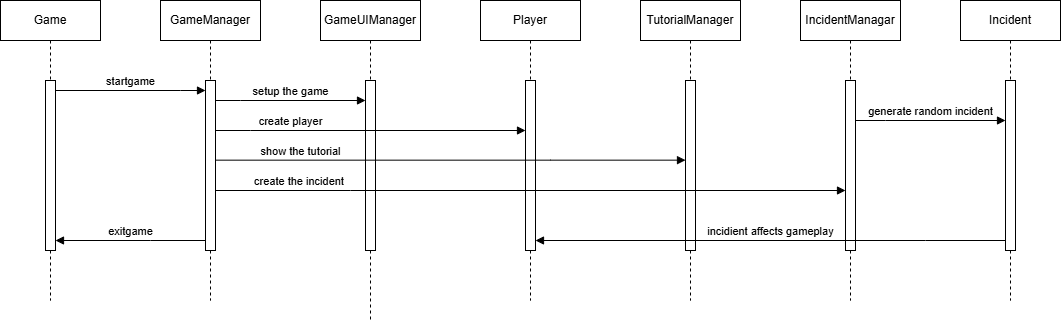

The diagram above was exported from draw.io. Its source (the exported page's mxGraphModel, read from the mxfile embedded in the PNG):
<mxGraphModel dx="1215" dy="730" grid="1" gridSize="10" guides="1" tooltips="1" connect="1" arrows="1" fold="1" page="1" pageScale="1" pageWidth="850" pageHeight="1100" math="0" shadow="0">
  <root>
    <mxCell id="0" />
    <mxCell id="1" parent="0" />
    <mxCell id="4Kz6fNiOn6BKgrEyZorj-1" value="Game" style="shape=umlLifeline;perimeter=lifelinePerimeter;whiteSpace=wrap;html=1;container=0;dropTarget=0;collapsible=0;recursiveResize=0;outlineConnect=0;portConstraint=eastwest;newEdgeStyle={&quot;edgeStyle&quot;:&quot;elbowEdgeStyle&quot;,&quot;elbow&quot;:&quot;vertical&quot;,&quot;curved&quot;:0,&quot;rounded&quot;:0};" vertex="1" parent="1">
      <mxGeometry x="40" y="360" width="100" height="300" as="geometry" />
    </mxCell>
    <mxCell id="4Kz6fNiOn6BKgrEyZorj-2" value="" style="html=1;points=[];perimeter=orthogonalPerimeter;outlineConnect=0;targetShapes=umlLifeline;portConstraint=eastwest;newEdgeStyle={&quot;edgeStyle&quot;:&quot;elbowEdgeStyle&quot;,&quot;elbow&quot;:&quot;vertical&quot;,&quot;curved&quot;:0,&quot;rounded&quot;:0};" vertex="1" parent="4Kz6fNiOn6BKgrEyZorj-1">
      <mxGeometry x="45" y="80" width="10" height="170" as="geometry" />
    </mxCell>
    <mxCell id="4Kz6fNiOn6BKgrEyZorj-12" value="GameManager" style="shape=umlLifeline;perimeter=lifelinePerimeter;whiteSpace=wrap;html=1;container=0;dropTarget=0;collapsible=0;recursiveResize=0;outlineConnect=0;portConstraint=eastwest;newEdgeStyle={&quot;edgeStyle&quot;:&quot;elbowEdgeStyle&quot;,&quot;elbow&quot;:&quot;vertical&quot;,&quot;curved&quot;:0,&quot;rounded&quot;:0};" vertex="1" parent="1">
      <mxGeometry x="200" y="360" width="100" height="300" as="geometry" />
    </mxCell>
    <mxCell id="4Kz6fNiOn6BKgrEyZorj-13" value="" style="html=1;points=[];perimeter=orthogonalPerimeter;outlineConnect=0;targetShapes=umlLifeline;portConstraint=eastwest;newEdgeStyle={&quot;edgeStyle&quot;:&quot;elbowEdgeStyle&quot;,&quot;elbow&quot;:&quot;vertical&quot;,&quot;curved&quot;:0,&quot;rounded&quot;:0};" vertex="1" parent="4Kz6fNiOn6BKgrEyZorj-12">
      <mxGeometry x="45" y="80" width="10" height="170" as="geometry" />
    </mxCell>
    <mxCell id="4Kz6fNiOn6BKgrEyZorj-14" value="Player" style="shape=umlLifeline;perimeter=lifelinePerimeter;whiteSpace=wrap;html=1;container=0;dropTarget=0;collapsible=0;recursiveResize=0;outlineConnect=0;portConstraint=eastwest;newEdgeStyle={&quot;edgeStyle&quot;:&quot;elbowEdgeStyle&quot;,&quot;elbow&quot;:&quot;vertical&quot;,&quot;curved&quot;:0,&quot;rounded&quot;:0};" vertex="1" parent="1">
      <mxGeometry x="520" y="360" width="100" height="300" as="geometry" />
    </mxCell>
    <mxCell id="4Kz6fNiOn6BKgrEyZorj-15" value="" style="html=1;points=[];perimeter=orthogonalPerimeter;outlineConnect=0;targetShapes=umlLifeline;portConstraint=eastwest;newEdgeStyle={&quot;edgeStyle&quot;:&quot;elbowEdgeStyle&quot;,&quot;elbow&quot;:&quot;vertical&quot;,&quot;curved&quot;:0,&quot;rounded&quot;:0};" vertex="1" parent="4Kz6fNiOn6BKgrEyZorj-14">
      <mxGeometry x="45" y="80" width="10" height="170" as="geometry" />
    </mxCell>
    <mxCell id="4Kz6fNiOn6BKgrEyZorj-16" value="startgame" style="html=1;verticalAlign=bottom;endArrow=block;edgeStyle=elbowEdgeStyle;elbow=vertical;curved=0;rounded=0;" edge="1" parent="1" source="4Kz6fNiOn6BKgrEyZorj-2" target="4Kz6fNiOn6BKgrEyZorj-13">
      <mxGeometry relative="1" as="geometry">
        <mxPoint x="100" y="480" as="sourcePoint" />
        <Array as="points">
          <mxPoint x="220" y="450" />
          <mxPoint x="190" y="460" />
        </Array>
        <mxPoint x="280" y="480" as="targetPoint" />
      </mxGeometry>
    </mxCell>
    <mxCell id="4Kz6fNiOn6BKgrEyZorj-17" value="Incident" style="shape=umlLifeline;perimeter=lifelinePerimeter;whiteSpace=wrap;html=1;container=0;dropTarget=0;collapsible=0;recursiveResize=0;outlineConnect=0;portConstraint=eastwest;newEdgeStyle={&quot;edgeStyle&quot;:&quot;elbowEdgeStyle&quot;,&quot;elbow&quot;:&quot;vertical&quot;,&quot;curved&quot;:0,&quot;rounded&quot;:0};" vertex="1" parent="1">
      <mxGeometry x="1000" y="360" width="100" height="300" as="geometry" />
    </mxCell>
    <mxCell id="4Kz6fNiOn6BKgrEyZorj-18" value="" style="html=1;points=[];perimeter=orthogonalPerimeter;outlineConnect=0;targetShapes=umlLifeline;portConstraint=eastwest;newEdgeStyle={&quot;edgeStyle&quot;:&quot;elbowEdgeStyle&quot;,&quot;elbow&quot;:&quot;vertical&quot;,&quot;curved&quot;:0,&quot;rounded&quot;:0};" vertex="1" parent="4Kz6fNiOn6BKgrEyZorj-17">
      <mxGeometry x="45" y="80" width="10" height="170" as="geometry" />
    </mxCell>
    <mxCell id="4Kz6fNiOn6BKgrEyZorj-19" value="IncidentManagar" style="shape=umlLifeline;perimeter=lifelinePerimeter;whiteSpace=wrap;html=1;container=0;dropTarget=0;collapsible=0;recursiveResize=0;outlineConnect=0;portConstraint=eastwest;newEdgeStyle={&quot;edgeStyle&quot;:&quot;elbowEdgeStyle&quot;,&quot;elbow&quot;:&quot;vertical&quot;,&quot;curved&quot;:0,&quot;rounded&quot;:0};" vertex="1" parent="1">
      <mxGeometry x="840" y="360" width="100" height="300" as="geometry" />
    </mxCell>
    <mxCell id="4Kz6fNiOn6BKgrEyZorj-20" value="" style="html=1;points=[];perimeter=orthogonalPerimeter;outlineConnect=0;targetShapes=umlLifeline;portConstraint=eastwest;newEdgeStyle={&quot;edgeStyle&quot;:&quot;elbowEdgeStyle&quot;,&quot;elbow&quot;:&quot;vertical&quot;,&quot;curved&quot;:0,&quot;rounded&quot;:0};" vertex="1" parent="4Kz6fNiOn6BKgrEyZorj-19">
      <mxGeometry x="45" y="80" width="10" height="170" as="geometry" />
    </mxCell>
    <mxCell id="4Kz6fNiOn6BKgrEyZorj-21" value="TutorialManager" style="shape=umlLifeline;perimeter=lifelinePerimeter;whiteSpace=wrap;html=1;container=0;dropTarget=0;collapsible=0;recursiveResize=0;outlineConnect=0;portConstraint=eastwest;newEdgeStyle={&quot;edgeStyle&quot;:&quot;elbowEdgeStyle&quot;,&quot;elbow&quot;:&quot;vertical&quot;,&quot;curved&quot;:0,&quot;rounded&quot;:0};" vertex="1" parent="1">
      <mxGeometry x="680" y="360" width="100" height="300" as="geometry" />
    </mxCell>
    <mxCell id="4Kz6fNiOn6BKgrEyZorj-22" value="" style="html=1;points=[];perimeter=orthogonalPerimeter;outlineConnect=0;targetShapes=umlLifeline;portConstraint=eastwest;newEdgeStyle={&quot;edgeStyle&quot;:&quot;elbowEdgeStyle&quot;,&quot;elbow&quot;:&quot;vertical&quot;,&quot;curved&quot;:0,&quot;rounded&quot;:0};" vertex="1" parent="4Kz6fNiOn6BKgrEyZorj-21">
      <mxGeometry x="45" y="80" width="10" height="170" as="geometry" />
    </mxCell>
    <mxCell id="4Kz6fNiOn6BKgrEyZorj-23" value="GameUIManager" style="shape=umlLifeline;perimeter=lifelinePerimeter;whiteSpace=wrap;html=1;container=0;dropTarget=0;collapsible=0;recursiveResize=0;outlineConnect=0;portConstraint=eastwest;newEdgeStyle={&quot;edgeStyle&quot;:&quot;elbowEdgeStyle&quot;,&quot;elbow&quot;:&quot;vertical&quot;,&quot;curved&quot;:0,&quot;rounded&quot;:0};" vertex="1" parent="1">
      <mxGeometry x="360" y="360" width="100" height="320" as="geometry" />
    </mxCell>
    <mxCell id="4Kz6fNiOn6BKgrEyZorj-24" value="" style="html=1;points=[];perimeter=orthogonalPerimeter;outlineConnect=0;targetShapes=umlLifeline;portConstraint=eastwest;newEdgeStyle={&quot;edgeStyle&quot;:&quot;elbowEdgeStyle&quot;,&quot;elbow&quot;:&quot;vertical&quot;,&quot;curved&quot;:0,&quot;rounded&quot;:0};" vertex="1" parent="4Kz6fNiOn6BKgrEyZorj-23">
      <mxGeometry x="45" y="80" width="10" height="170" as="geometry" />
    </mxCell>
    <mxCell id="4Kz6fNiOn6BKgrEyZorj-25" value="exitgame" style="html=1;verticalAlign=bottom;endArrow=block;edgeStyle=elbowEdgeStyle;elbow=vertical;curved=0;rounded=0;" edge="1" parent="1" source="4Kz6fNiOn6BKgrEyZorj-13" target="4Kz6fNiOn6BKgrEyZorj-2">
      <mxGeometry relative="1" as="geometry">
        <mxPoint x="230" y="600" as="sourcePoint" />
        <Array as="points">
          <mxPoint x="190" y="600" />
        </Array>
        <mxPoint x="95" y="600" as="targetPoint" />
      </mxGeometry>
    </mxCell>
    <mxCell id="4Kz6fNiOn6BKgrEyZorj-27" value="generate random incident" style="html=1;verticalAlign=bottom;endArrow=block;edgeStyle=elbowEdgeStyle;elbow=vertical;curved=0;rounded=0;" edge="1" parent="1" source="4Kz6fNiOn6BKgrEyZorj-20" target="4Kz6fNiOn6BKgrEyZorj-18">
      <mxGeometry relative="1" as="geometry">
        <mxPoint x="840" y="480" as="sourcePoint" />
        <Array as="points">
          <mxPoint x="925" y="480" />
        </Array>
        <mxPoint x="1010" y="480" as="targetPoint" />
      </mxGeometry>
    </mxCell>
    <mxCell id="4Kz6fNiOn6BKgrEyZorj-28" value="create player" style="html=1;verticalAlign=bottom;endArrow=block;edgeStyle=elbowEdgeStyle;elbow=vertical;curved=0;rounded=0;" edge="1" parent="1">
      <mxGeometry x="-0.5161" relative="1" as="geometry">
        <mxPoint x="255" y="490" as="sourcePoint" />
        <Array as="points">
          <mxPoint x="290" y="490" />
          <mxPoint x="355" y="539.66" />
        </Array>
        <mxPoint x="565" y="490" as="targetPoint" />
        <mxPoint as="offset" />
      </mxGeometry>
    </mxCell>
    <mxCell id="4Kz6fNiOn6BKgrEyZorj-29" value="create the incident&amp;nbsp;" style="html=1;verticalAlign=bottom;endArrow=block;edgeStyle=elbowEdgeStyle;elbow=vertical;curved=0;rounded=0;" edge="1" parent="1" source="4Kz6fNiOn6BKgrEyZorj-13" target="4Kz6fNiOn6BKgrEyZorj-20">
      <mxGeometry x="-0.7302" relative="1" as="geometry">
        <mxPoint x="270" y="549" as="sourcePoint" />
        <Array as="points">
          <mxPoint x="390" y="550" />
          <mxPoint x="460" y="550" />
          <mxPoint x="465" y="549" />
          <mxPoint x="360" y="498.7599999999999" />
        </Array>
        <mxPoint x="860" y="549" as="targetPoint" />
        <mxPoint as="offset" />
      </mxGeometry>
    </mxCell>
    <mxCell id="4Kz6fNiOn6BKgrEyZorj-30" value="show the tutorial" style="html=1;verticalAlign=bottom;endArrow=block;edgeStyle=elbowEdgeStyle;elbow=vertical;curved=0;rounded=0;" edge="1" parent="1">
      <mxGeometry x="-0.6383" relative="1" as="geometry">
        <mxPoint x="255" y="519.66" as="sourcePoint" />
        <Array as="points">
          <mxPoint x="590" y="519.66" />
          <mxPoint x="335" y="479.66" />
        </Array>
        <mxPoint x="725" y="519.66" as="targetPoint" />
        <mxPoint as="offset" />
      </mxGeometry>
    </mxCell>
    <mxCell id="4Kz6fNiOn6BKgrEyZorj-31" value="setup the game" style="html=1;verticalAlign=bottom;endArrow=block;edgeStyle=elbowEdgeStyle;elbow=vertical;curved=0;rounded=0;" edge="1" parent="1" source="4Kz6fNiOn6BKgrEyZorj-13" target="4Kz6fNiOn6BKgrEyZorj-24">
      <mxGeometry relative="1" as="geometry">
        <mxPoint x="250" y="490" as="sourcePoint" />
        <Array as="points">
          <mxPoint x="280" y="460" />
          <mxPoint x="335" y="490" />
        </Array>
        <mxPoint x="420" y="490" as="targetPoint" />
      </mxGeometry>
    </mxCell>
    <mxCell id="4Kz6fNiOn6BKgrEyZorj-36" value="incidient affects gameplay" style="html=1;verticalAlign=bottom;endArrow=block;edgeStyle=elbowEdgeStyle;elbow=vertical;curved=0;rounded=0;" edge="1" parent="1" source="4Kz6fNiOn6BKgrEyZorj-18" target="4Kz6fNiOn6BKgrEyZorj-15">
      <mxGeometry relative="1" as="geometry">
        <mxPoint x="1035" y="600" as="sourcePoint" />
        <Array as="points">
          <mxPoint x="965" y="600" />
        </Array>
        <mxPoint x="580" y="600" as="targetPoint" />
      </mxGeometry>
    </mxCell>
  </root>
</mxGraphModel>